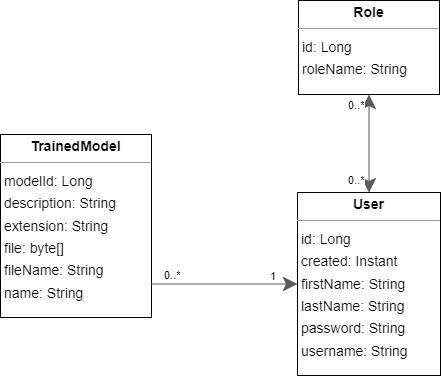

The diagram above was exported from draw.io. Its source (the exported page's mxGraphModel, read from the mxfile embedded in the PNG):
<mxGraphModel dx="1226" dy="1072" grid="1" gridSize="10" guides="1" tooltips="1" connect="1" arrows="1" fold="1" page="0" pageScale="1" pageWidth="827" pageHeight="1169" background="none" math="0" shadow="0">
  <root>
    <mxCell id="0" />
    <mxCell id="1" parent="0" />
    <mxCell id="node2" value="&lt;p style=&quot;margin:0px;margin-top:4px;text-align:center;&quot;&gt;&lt;b&gt;Role&lt;/b&gt;&lt;/p&gt;&lt;hr size=&quot;1&quot;/&gt;&lt;p style=&quot;margin:0 0 0 4px;line-height:1.6;&quot;&gt; id:  Long &lt;br/&gt; roleName:  String &lt;/p&gt;" style="verticalAlign=top;align=left;overflow=fill;fontSize=14;fontFamily=Helvetica;html=1;rounded=0;shadow=0;comic=0;labelBackgroundColor=none;strokeWidth=1;" parent="1" vertex="1">
      <mxGeometry x="-211" y="-99" width="141" height="94" as="geometry" />
    </mxCell>
    <mxCell id="node0" value="&lt;p style=&quot;margin:0px;margin-top:4px;text-align:center;&quot;&gt;&lt;b&gt;TrainedModel&lt;/b&gt;&lt;/p&gt;&lt;hr size=&quot;1&quot;/&gt;&lt;p style=&quot;margin:0 0 0 4px;line-height:1.6;&quot;&gt; modelId:  Long &lt;br/&gt; description:  String &lt;br/&gt; extension:  String &lt;br/&gt; file:  byte[] &lt;br/&gt; fileName:  String &lt;br/&gt; name:  String &lt;/p&gt;" style="verticalAlign=top;align=left;overflow=fill;fontSize=14;fontFamily=Helvetica;html=1;rounded=0;shadow=0;comic=0;labelBackgroundColor=none;strokeWidth=1;" parent="1" vertex="1">
      <mxGeometry x="-509" y="35" width="151" height="183" as="geometry" />
    </mxCell>
    <mxCell id="node1" value="&lt;p style=&quot;margin:0px;margin-top:4px;text-align:center;&quot;&gt;&lt;b&gt;User&lt;/b&gt;&lt;/p&gt;&lt;hr size=&quot;1&quot;/&gt;&lt;p style=&quot;margin:0 0 0 4px;line-height:1.6;&quot;&gt; id:  Long &lt;br/&gt; created:  Instant &lt;br/&gt; firstName:  String &lt;br/&gt; lastName:  String &lt;br/&gt; password:  String &lt;br/&gt; username:  String &lt;/p&gt;" style="verticalAlign=top;align=left;overflow=fill;fontSize=14;fontFamily=Helvetica;html=1;rounded=0;shadow=0;comic=0;labelBackgroundColor=none;strokeWidth=1;" parent="1" vertex="1">
      <mxGeometry x="-212" y="93" width="143" height="183" as="geometry" />
    </mxCell>
    <mxCell id="edge0" value="" style="html=1;rounded=1;edgeStyle=orthogonalEdgeStyle;dashed=0;startArrow=none;endArrow=classic;endSize=12;strokeColor=#595959;exitX=1.000;exitY=0.817;exitDx=0;exitDy=0;entryX=0.000;entryY=0.500;entryDx=0;entryDy=0;" parent="1" source="node0" target="node1" edge="1">
      <mxGeometry width="50" height="50" relative="1" as="geometry">
        <Array as="points" />
      </mxGeometry>
    </mxCell>
    <mxCell id="label0" value="0..*" style="edgeLabel;resizable=0;html=1;align=left;verticalAlign=top;strokeColor=default;" parent="edge0" vertex="1" connectable="0">
      <mxGeometry x="-347" y="163" as="geometry" />
    </mxCell>
    <mxCell id="label4" value="1" style="edgeLabel;resizable=0;html=1;align=left;verticalAlign=top;strokeColor=default;" parent="edge0" vertex="1" connectable="0">
      <mxGeometry x="-241" y="164" as="geometry" />
    </mxCell>
    <mxCell id="edge1" value="" style="html=1;rounded=1;edgeStyle=orthogonalEdgeStyle;dashed=0;startArrow=classic;startSize=12;endArrow=classic;endSize=12;strokeColor=#595959;exitX=0.500;exitY=0.000;exitDx=0;exitDy=0;entryX=0.500;entryY=1.000;entryDx=0;entryDy=0;" parent="1" source="node1" target="node2" edge="1">
      <mxGeometry width="50" height="50" relative="1" as="geometry">
        <Array as="points" />
      </mxGeometry>
    </mxCell>
    <mxCell id="label6" value="0..*" style="edgeLabel;resizable=0;html=1;align=left;verticalAlign=top;strokeColor=default;" parent="edge1" vertex="1" connectable="0">
      <mxGeometry x="-163" y="68" as="geometry" />
    </mxCell>
    <mxCell id="label10" value="0..*" style="edgeLabel;resizable=0;html=1;align=left;verticalAlign=top;strokeColor=default;" parent="edge1" vertex="1" connectable="0">
      <mxGeometry x="-163" y="-7" as="geometry" />
    </mxCell>
  </root>
</mxGraphModel>